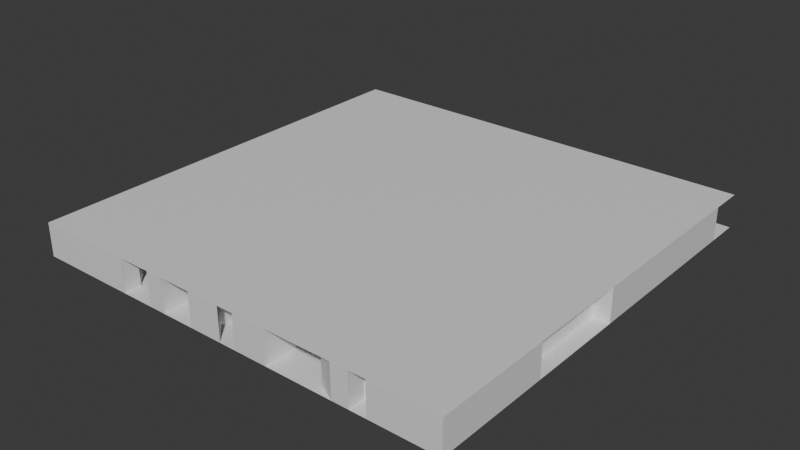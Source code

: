 # Source: level3.blend  (saved by Blender 4.1.23; exported with 4.5.12 LTS)
import bpy
from mathutils import Matrix  # noqa: F401  (used for matrix-valued properties, if any)

bpy.ops.wm.read_factory_settings(use_empty=True)
scene = bpy.context.scene
scene.name = 'Scene'

# ---- collections
col_collection = bpy.data.collections.new('Collection'); scene.collection.children.link(col_collection)

# ---- materials (node trees are filled in below, after node groups)
mat_floor = bpy.data.materials.new('Floor')
mat_floor.use_transparent_shadow = False
mat_wall = bpy.data.materials.new('Wall')
mat_wall.use_transparent_shadow = False
mat_ceiling = bpy.data.materials.new('Ceiling')
mat_ceiling.use_transparent_shadow = False

# ---- material node trees
mat_floor.use_nodes = True; mat_floor.node_tree.nodes.clear()
_N = mat_floor.node_tree.nodes; _L = mat_floor.node_tree.links
n0 = _N.new('ShaderNodeBsdfPrincipled'); n0.name = 'Principled BSDF'; n0.location = (10, 300)
n1 = _N.new('ShaderNodeOutputMaterial'); n1.name = 'Material Output'; n1.location = (300, 300)
_L.new(n0.outputs[0], n1.inputs[0])
n1.is_active_output = True
mat_wall.use_nodes = True; mat_wall.node_tree.nodes.clear()
_N = mat_wall.node_tree.nodes; _L = mat_wall.node_tree.links
n0 = _N.new('ShaderNodeBsdfPrincipled'); n0.name = 'Principled BSDF'; n0.location = (10, 300)
n1 = _N.new('ShaderNodeOutputMaterial'); n1.name = 'Material Output'; n1.location = (300, 300)
_L.new(n0.outputs[0], n1.inputs[0])
n1.is_active_output = True
mat_ceiling.use_nodes = True; mat_ceiling.node_tree.nodes.clear()
_N = mat_ceiling.node_tree.nodes; _L = mat_ceiling.node_tree.links
n0 = _N.new('ShaderNodeBsdfPrincipled'); n0.name = 'Principled BSDF'; n0.location = (10, 300)
n1 = _N.new('ShaderNodeOutputMaterial'); n1.name = 'Material Output'; n1.location = (300, 300)
_L.new(n0.outputs[0], n1.inputs[0])
n1.is_active_output = True

# ---- world
world_world = bpy.data.worlds.new('World'); scene.world = world_world
world_world.color = (0.05088, 0.05088, 0.05088)
world_world.use_sun_shadow = False
world_world.sun_shadow_jitter_overblur = 0.0

# ---- meshes
me_floor_plan = bpy.data.meshes.new('floor-plan')
me_floor_plan.from_pydata([(17.0, -27.0, 0.0), (15.0, -27.0, 0.0), (13.0, -29.0, 0.0), (9.0, -13.0, 0.0), (9.0, -7.0, 0.0), (-5.0, -9.0, 0.0), (9.0, -11.0, 0.0), (-5.0, 5.0, 0.0), (-2.0, -5.0, 0.0), (2.0, -5.0, 0.0), (2.0, -7.0, 0.0), (-2.0, -7.0, 0.0), (5.0, -7.0, 0.0), (5.0, -1.0, 0.0), (9.0, -1.0, 0.0), (9.0, 1.0, 0.0), (5.0, 1.0, 0.0), (5.0, 5.0, 0.0), (-5.0, -7.0, 0.0), (-5.0, 1.0, 0.0), (-7.0, 1.0, 0.0), (-7.0, 3.0, 0.0), (-5.0, 3.0, 0.0), (-5.0, -11.0, 0.0), (-7.0, -11.0, 0.0), (-7.0, -5.0, 0.0), (-9.0, -5.0, 0.0), (-9.0, -11.0, 0.0), (3.0, 7.0, 0.0), (-3.0, 7.0, 0.0), (3.0, 5.0, 0.0), (-3.0, 5.0, 0.0), (-7.0, -3.0, 0.0), (-11.0, -3.0, 0.0), (-7.0, -1.0, 0.0), (-11.0, 5.0, 0.0), (7.0, -5.0, 0.0), (7.0, -9.0, 0.0), (7.0, -7.0, 0.0), (7.0, -3.0, 0.0), (9.0, -3.0, 0.0), (9.0, -5.0, 0.0), (-9.0, -1.0, 0.0), (-9.0, 5.0, 0.0), (-7.0, 7.0, 0.0), (-7.0, 9.0, 0.0), (-13.0, 7.0, 0.0), (-13.0, 11.0, 0.0), (-1.0, 9.0, 0.0), (1.0, 9.0, 0.0), (1.0, 15.0, 0.0), (-9.0, 11.0, 0.0), (-9.0, 13.0, 0.0), (-3.0, 13.0, 0.0), (-3.0, 11.0, 0.0), (-1.0, 11.0, 0.0), (3.0, 15.0, 0.0), (3.0, 11.0, 0.0), (5.0, 11.0, 0.0), (5.0, 9.0, 0.0), (7.0, 11.0, 0.0), (7.0, 3.0, 0.0), (9.0, 3.0, 0.0), (9.0, 11.0, 0.0), (11.0, 13.0, 0.0), (11.0, 9.0, 0.0), (13.0, 13.0, 0.0), (13.0, 9.0, 0.0), (11.0, 7.0, 0.0), (11.0, 19.0, 0.0), (11.0, 15.0, 0.0), (13.0, 19.0, 0.0), (13.0, 15.0, 0.0), (1.0, 19.0, 0.0), (1.0, 17.0, 0.0), (9.0, 19.0, 0.0), (9.0, 17.0, 0.0), (5.0, 13.0, 0.0), (9.0, 13.0, 0.0), (5.0, 15.0, 0.0), (7.0, 15.0, 0.0), (7.0, 14.0, 0.0), (9.0, 14.0, 0.0), (11.0, 5.0, 0.0), (12.0, 5.0, 0.0), (12.0, 1.0, 0.0), (11.0, 1.0, 0.0), (11.0, -1.0, 0.0), (13.0, -1.0, 0.0), (13.0, 7.0, 0.0), (11.0, -3.0, 0.0), (11.0, -11.0, 0.0), (13.0, -3.0, 0.0), (13.0, -5.0, 0.0), (13.0, -9.0, 0.0), (13.0, -11.0, 0.0), (15.0, -9.0, 0.0), (15.0, -5.0, 0.0), (-1.0, 19.0, 0.0), (-1.0, 17.0, 0.0), (-3.0, 17.0, 0.0), (-3.0, 15.0, 0.0), (-7.0, 15.0, 0.0), (-7.0, 19.0, 0.0), (-9.0, 19.0, 0.0), (-9.0, 15.0, 0.0), (-11.0, 15.0, 0.0), (-11.0, 13.0, 0.0), (-15.0, 13.0, 0.0), (-15.0, 17.0, 0.0), (-13.0, 17.0, 0.0), (-13.0, 19.0, 0.0), (-17.0, 13.0, 0.0), (-17.0, 11.0, 0.0), (-15.0, 11.0, 0.0), (-15.0, 5.0, 0.0), (-13.0, 5.0, 0.0), (-13.0, 1.0, 0.0), (-15.0, 1.0, 0.0), (-15.0, -3.0, 0.0), (-17.0, -3.0, 0.0), (-17.0, 2.0, 0.0), (-16.0, 2.0, 0.0), (-16.0, 4.0, 0.0), (-17.0, 4.0, 0.0), (-17.0, 9.0, 0.0), (-19.0, 9.0, 0.0), (-19.0, 13.0, 0.0), (15.0, 7.0, 0.0), (15.0, -1.0, 0.0), (17.0, 7.0, 0.0), (17.0, -3.0, 0.0), (15.0, 13.0, 0.0), (15.0, 9.0, 0.0), (17.0, 13.0, 0.0), (17.0, 9.0, 0.0), (19.0, 13.0, 0.0), (19.0, 9.0, 0.0), (21.0, 13.0, 0.0), (21.0, 9.0, 0.0), (19.0, 7.0, 0.0), (19.0, 3.0, 0.0), (21.0, 7.0, 0.0), (21.0, 3.0, 0.0), (21.0, -1.0, 0.0), (21.0, 1.0, 0.0), (17.0, 1.0, 0.0), (17.0, -11.0, 0.0), (15.0, -11.0, 0.0), (15.0, -13.0, 0.0), (19.0, -13.0, 0.0), (19.0, -3.0, 0.0), (15.0, 19.0, 0.0), (15.0, 15.0, 0.0), (17.0, 19.0, 0.0), (19.0, 15.0, 0.0), (17.0, 17.0, 0.0), (19.0, 17.0, 0.0), (23.0, 17.0, 0.0), (-15.0, 21.0, 0.0), (21.0, 17.0, 0.0), (19.0, 21.0, 0.0), (21.0, 19.0, 0.0), (19.0, 19.0, 0.0), (-15.0, 19.0, 0.0), (-21.0, 19.0, 0.0), (-21.0, 5.0, 0.0), (-19.0, 5.0, 0.0), (-19.0, 1.0, 0.0), (-21.0, 1.0, 0.0), (-11.0, -11.0, 0.0), (-11.0, -5.0, 0.0), (-13.0, -5.0, 0.0), (-13.0, -11.0, 0.0), (-15.0, -11.0, 0.0), (-15.0, -5.0, 0.0), (-17.0, -5.0, 0.0), (-17.0, -11.0, 0.0), (-15.0, -21.0, 0.0), (-15.0, -15.0, 0.0), (-17.0, -15.0, 0.0), (-17.0, -21.0, 0.0), (-11.0, -21.0, 0.0), (-11.0, -15.0, 0.0), (-13.0, -15.0, 0.0), (-13.0, -21.0, 0.0), (-7.0, -21.0, 0.0), (-7.0, -15.0, 0.0), (-9.0, -15.0, 0.0), (-9.0, -21.0, 0.0), (-15.0, -12.5, 0.0), (-9.0, -12.5, 0.0), (-9.0, -13.5, 0.0), (-15.0, -13.5, 0.0), (-5.0, -13.0, 0.0), (-5.0, -17.0, 0.0), (-3.0, -17.0, 0.0), (-3.0, -15.0, 0.0), (-1.0, -15.0, 0.0), (-1.0, -21.0, 0.0), (1.0, -25.0, 0.0), (1.0, -13.0, 0.0), (-21.0, -5.0, 0.0), (-19.0, -5.0, 0.0), (-19.0, -11.0, 0.0), (-29.0, -13.0, 0.0), (-5.0, -19.0, 0.0), (-5.0, -21.0, 0.0), (-3.0, -21.0, 0.0), (-3.0, -19.0, 0.0), (-19.0, -15.0, 0.0), (-19.0, -21.0, 0.0), (-23.0, -15.0, 0.0), (-23.0, -23.0, 0.0), (-23.0, -25.0, 0.0), (-3.0, -25.0, 0.0), (-29.0, -31.0, 0.0), (-17.0, -31.0, 0.0), (-3.0, -23.0, 0.0), (-13.0, -23.0, 0.0), (-13.0, -31.0, 0.0), (3.0, -31.0, 0.0), (3.0, -23.0, 0.0), (5.0, -23.0, 0.0), (5.0, -13.0, 0.0), (13.0, -13.0, 0.0), (3.0, -15.0, 0.0), (3.0, -19.0, 0.0), (5.0, -19.0, 0.0), (5.0, -15.0, 0.0), (1.0, -27.0, 0.0), (1.0, -29.0, 0.0), (-1.0, -31.0, 0.0), (-3.0, -31.0, 0.0), (-5.0, -29.0, 0.0), (-5.0, -27.0, 0.0), (-7.0, -27.0, 0.0), (-7.0, -25.0, 0.0), (-5.0, -25.0, 0.0), (-3.0, -27.0, 0.0), (-9.0, -25.0, 0.0), (-9.0, -29.0, 0.0), (-7.0, -29.0, 0.0), (-7.0, -31.0, 0.0), (-11.0, -31.0, 0.0), (-11.0, -25.0, 0.0), (23.0, -5.0, 0.0), (21.0, -5.0, 0.0), (21.0, -15.0, 0.0), (13.0, -15.0, 0.0), (-21.0, -23.0, 0.0), (-19.0, -25.0, 0.0), (-19.0, -27.0, 0.0), (-17.0, -29.0, 0.0), (-21.0, -27.0, 0.0), (-21.0, -29.0, 0.0), (-23.0, -29.0, 0.0), (-25.0, -27.0, 0.0), (-25.0, -25.0, 0.0), (-27.0, -27.0, 0.0), (-26.0, -28.0, 0.0), (-27.0, -29.0, 0.0), (-28.0, -28.0, 0.0), (-27.0, -24.0, 0.0), (-26.0, -25.0, 0.0), (-27.0, -26.0, 0.0), (-28.0, -25.0, 0.0), (-25.0, -22.0, 0.0), (-24.0, -23.0, 0.0), (-25.0, -24.0, 0.0), (-26.0, -23.0, 0.0), (-27.0, -20.0, 0.0), (-26.0, -21.0, 0.0), (-27.0, -22.0, 0.0), (-28.0, -21.0, 0.0), (-26.0, -17.0, 0.0), (-24.0, -19.0, 0.0), (-25.0, -20.0, 0.0), (-27.0, -18.0, 0.0), (-25.0, -18.0, 0.0), (-25.0, -17.0, 0.0), (-24.0, -16.0, 0.0), (-24.0, -15.0, 0.0), (-26.0, -15.0, 0.0), (-23.0, -11.0, 0.0), (-27.0, -13.0, 0.0), (11.0, -13.0, 0.0), (11.0, -17.0, 0.0), (17.0, -15.0, 0.0), (19.0, -15.0, 0.0), (17.0, -25.0, 0.0), (13.0, -25.0, 0.0), (13.0, -17.0, 0.0), (19.0, -17.0, 0.0), (23.0, -17.0, 0.0), (23.0, -31.0, 0.0), (13.0, -31.0, 0.0), (9.0, -19.0, 0.0), (11.0, -21.0, 0.0), (9.0, -23.0, 0.0), (9.0, -25.0, 0.0), (11.0, -23.0, 0.0), (11.0, -26.0, 0.0), (9.0, -28.0, 0.0), (9.0, -30.0, 0.0), (11.0, -31.0, 0.0), (15.0, -29.0, 0.0), (15.0, -31.0, 0.0), (10.0, -29.0, 0.0), (11.0, -29.0, 0.0), (13.0, -27.0, 0.0), (12.0, -27.0, 0.0), (22.0, -26.0, 0.0), (20.0, -26.0, 0.0), (18.0, -28.0, 0.0), (18.0, -30.0, 0.0), (22.0, -22.0, 0.0), (20.0, -22.0, 0.0), (19.0, -23.0, 0.0), (19.0, -25.0, 0.0), (20.0, -19.0, 0.0), (19.0, -20.0, 0.0), (21.0, -20.0, 0.0), (20.0, -21.0, 0.0), (17.0, -27.0, 4.0), (15.0, -27.0, 4.0), (13.0, -29.0, 4.0), (9.0, -13.0, 4.0), (9.0, -7.0, 4.0), (-5.0, -9.0, 4.0), (9.0, -11.0, 4.0), (-5.0, 5.0, 4.0), (-2.0, -5.0, 4.0), (2.0, -5.0, 4.0), (2.0, -7.0, 4.0), (-2.0, -7.0, 4.0), (5.0, -7.0, 4.0), (5.0, -1.0, 4.0), (9.0, -1.0, 4.0), (9.0, 1.0, 4.0), (5.0, 1.0, 4.0), (5.0, 5.0, 4.0), (-5.0, -7.0, 4.0), (-5.0, 1.0, 4.0), (-7.0, 1.0, 4.0), (-7.0, 3.0, 4.0), (-5.0, 3.0, 4.0), (-5.0, -11.0, 4.0), (-7.0, -11.0, 4.0), (-7.0, -5.0, 4.0), (-9.0, -5.0, 4.0), (-9.0, -11.0, 4.0), (3.0, 7.0, 4.0), (-3.0, 7.0, 4.0), (3.0, 5.0, 4.0), (-3.0, 5.0, 4.0), (-7.0, -3.0, 4.0), (-11.0, -3.0, 4.0), (-7.0, -1.0, 4.0), (-11.0, 5.0, 4.0), (7.0, -5.0, 4.0), (7.0, -9.0, 4.0), (7.0, -7.0, 4.0), (7.0, -3.0, 4.0), (9.0, -3.0, 4.0), (9.0, -5.0, 4.0), (-9.0, -1.0, 4.0), (-9.0, 5.0, 4.0), (-7.0, 7.0, 4.0), (-7.0, 9.0, 4.0), (-13.0, 7.0, 4.0), (-13.0, 11.0, 4.0), (-1.0, 9.0, 4.0), (1.0, 9.0, 4.0), (1.0, 15.0, 4.0), (-9.0, 11.0, 4.0), (-9.0, 13.0, 4.0), (-3.0, 13.0, 4.0), (-3.0, 11.0, 4.0), (-1.0, 11.0, 4.0), (3.0, 15.0, 4.0), (3.0, 11.0, 4.0), (5.0, 11.0, 4.0), (5.0, 9.0, 4.0), (7.0, 11.0, 4.0), (7.0, 3.0, 4.0), (9.0, 3.0, 4.0), (9.0, 11.0, 4.0), (11.0, 13.0, 4.0), (11.0, 9.0, 4.0), (13.0, 13.0, 4.0), (13.0, 9.0, 4.0), (11.0, 7.0, 4.0), (11.0, 19.0, 4.0), (11.0, 15.0, 4.0), (13.0, 19.0, 4.0), (13.0, 15.0, 4.0), (1.0, 19.0, 4.0), (1.0, 17.0, 4.0), (9.0, 19.0, 4.0), (9.0, 17.0, 4.0), (5.0, 13.0, 4.0), (9.0, 13.0, 4.0), (5.0, 15.0, 4.0), (7.0, 15.0, 4.0), (7.0, 14.0, 4.0), (9.0, 14.0, 4.0), (11.0, 5.0, 4.0), (12.0, 5.0, 4.0), (12.0, 1.0, 4.0), (11.0, 1.0, 4.0), (11.0, -1.0, 4.0), (13.0, -1.0, 4.0), (13.0, 7.0, 4.0), (11.0, -3.0, 4.0), (11.0, -11.0, 4.0), (13.0, -3.0, 4.0), (13.0, -5.0, 4.0), (13.0, -9.0, 4.0), (13.0, -11.0, 4.0), (15.0, -9.0, 4.0), (15.0, -5.0, 4.0), (-1.0, 19.0, 4.0), (-1.0, 17.0, 4.0), (-3.0, 17.0, 4.0), (-3.0, 15.0, 4.0), (-7.0, 15.0, 4.0), (-7.0, 19.0, 4.0), (-9.0, 19.0, 4.0), (-9.0, 15.0, 4.0), (-11.0, 15.0, 4.0), (-11.0, 13.0, 4.0), (-15.0, 13.0, 4.0), (-15.0, 17.0, 4.0), (-13.0, 17.0, 4.0), (-13.0, 19.0, 4.0), (-17.0, 13.0, 4.0), (-17.0, 11.0, 4.0), (-15.0, 11.0, 4.0), (-15.0, 5.0, 4.0), (-13.0, 5.0, 4.0), (-13.0, 1.0, 4.0), (-15.0, 1.0, 4.0), (-15.0, -3.0, 4.0), (-17.0, -3.0, 4.0), (-17.0, 2.0, 4.0), (-16.0, 2.0, 4.0), (-16.0, 4.0, 4.0), (-17.0, 4.0, 4.0), (-17.0, 9.0, 4.0), (-19.0, 9.0, 4.0), (-19.0, 13.0, 4.0), (15.0, 7.0, 4.0), (15.0, -1.0, 4.0), (17.0, 7.0, 4.0), (17.0, -3.0, 4.0), (15.0, 13.0, 4.0), (15.0, 9.0, 4.0), (17.0, 13.0, 4.0), (17.0, 9.0, 4.0), (19.0, 13.0, 4.0), (19.0, 9.0, 4.0), (21.0, 13.0, 4.0), (21.0, 9.0, 4.0), (19.0, 7.0, 4.0), (19.0, 3.0, 4.0), (21.0, 7.0, 4.0), (21.0, 3.0, 4.0), (21.0, -1.0, 4.0), (21.0, 1.0, 4.0), (17.0, 1.0, 4.0), (17.0, -11.0, 4.0), (15.0, -11.0, 4.0), (15.0, -13.0, 4.0), (19.0, -13.0, 4.0), (19.0, -3.0, 4.0), (15.0, 19.0, 4.0), (15.0, 15.0, 4.0), (17.0, 19.0, 4.0), (19.0, 15.0, 4.0), (17.0, 17.0, 4.0), (19.0, 17.0, 4.0), (23.0, 17.0, 4.0), (-15.0, 21.0, 4.0), (21.0, 17.0, 4.0), (19.0, 21.0, 4.0), (21.0, 19.0, 4.0), (19.0, 19.0, 4.0), (-15.0, 19.0, 4.0), (-21.0, 19.0, 4.0), (-21.0, 5.0, 4.0), (-19.0, 5.0, 4.0), (-19.0, 1.0, 4.0), (-21.0, 1.0, 4.0), (-11.0, -11.0, 4.0), (-11.0, -5.0, 4.0), (-13.0, -5.0, 4.0), (-13.0, -11.0, 4.0), (-15.0, -11.0, 4.0), (-15.0, -5.0, 4.0), (-17.0, -5.0, 4.0), (-17.0, -11.0, 4.0), (-15.0, -21.0, 4.0), (-15.0, -15.0, 4.0), (-17.0, -15.0, 4.0), (-17.0, -21.0, 4.0), (-11.0, -21.0, 4.0), (-11.0, -15.0, 4.0), (-13.0, -15.0, 4.0), (-13.0, -21.0, 4.0), (-7.0, -21.0, 4.0), (-7.0, -15.0, 4.0), (-9.0, -15.0, 4.0), (-9.0, -21.0, 4.0), (-15.0, -12.5, 4.0), (-9.0, -12.5, 4.0), (-9.0, -13.5, 4.0), (-15.0, -13.5, 4.0), (-5.0, -13.0, 4.0), (-5.0, -17.0, 4.0), (-3.0, -17.0, 4.0), (-3.0, -15.0, 4.0), (-1.0, -15.0, 4.0), (-1.0, -21.0, 4.0), (1.0, -25.0, 4.0), (1.0, -13.0, 4.0), (-21.0, -5.0, 4.0), (-19.0, -5.0, 4.0), (-19.0, -11.0, 4.0), (-29.0, -13.0, 4.0), (-5.0, -19.0, 4.0), (-5.0, -21.0, 4.0), (-3.0, -21.0, 4.0), (-3.0, -19.0, 4.0), (-19.0, -15.0, 4.0), (-19.0, -21.0, 4.0), (-23.0, -15.0, 4.0), (-23.0, -23.0, 4.0), (-23.0, -25.0, 4.0), (-3.0, -25.0, 4.0), (-29.0, -31.0, 4.0), (-17.0, -31.0, 4.0), (-3.0, -23.0, 4.0), (-13.0, -23.0, 4.0), (-13.0, -31.0, 4.0), (3.0, -31.0, 4.0), (3.0, -23.0, 4.0), (5.0, -23.0, 4.0), (5.0, -13.0, 4.0), (13.0, -13.0, 4.0), (3.0, -15.0, 4.0), (3.0, -19.0, 4.0), (5.0, -19.0, 4.0), (5.0, -15.0, 4.0), (1.0, -27.0, 4.0), (1.0, -29.0, 4.0), (-1.0, -31.0, 4.0), (-3.0, -31.0, 4.0), (-5.0, -29.0, 4.0), (-5.0, -27.0, 4.0), (-7.0, -27.0, 4.0), (-7.0, -25.0, 4.0), (-5.0, -25.0, 4.0), (-3.0, -27.0, 4.0), (-9.0, -25.0, 4.0), (-9.0, -29.0, 4.0), (-7.0, -29.0, 4.0), (-7.0, -31.0, 4.0), (-11.0, -31.0, 4.0), (-11.0, -25.0, 4.0), (23.0, -5.0, 4.0), (21.0, -5.0, 4.0), (21.0, -15.0, 4.0), (13.0, -15.0, 4.0), (-21.0, -23.0, 4.0), (-19.0, -25.0, 4.0), (-19.0, -27.0, 4.0), (-17.0, -29.0, 4.0), (-21.0, -27.0, 4.0), (-21.0, -29.0, 4.0), (-23.0, -29.0, 4.0), (-25.0, -27.0, 4.0), (-25.0, -25.0, 4.0), (-27.0, -27.0, 4.0), (-26.0, -28.0, 4.0), (-27.0, -29.0, 4.0), (-28.0, -28.0, 4.0), (-27.0, -24.0, 4.0), (-26.0, -25.0, 4.0), (-27.0, -26.0, 4.0), (-28.0, -25.0, 4.0), (-25.0, -22.0, 4.0), (-24.0, -23.0, 4.0), (-25.0, -24.0, 4.0), (-26.0, -23.0, 4.0), (-27.0, -20.0, 4.0), (-26.0, -21.0, 4.0), (-27.0, -22.0, 4.0), (-28.0, -21.0, 4.0), (-26.0, -17.0, 4.0), (-24.0, -19.0, 4.0), (-25.0, -20.0, 4.0), (-27.0, -18.0, 4.0), (-25.0, -18.0, 4.0), (-25.0, -17.0, 4.0), (-24.0, -16.0, 4.0), (-24.0, -15.0, 4.0), (-26.0, -15.0, 4.0), (-23.0, -11.0, 4.0), (-27.0, -13.0, 4.0), (11.0, -13.0, 4.0), (11.0, -17.0, 4.0), (17.0, -15.0, 4.0), (19.0, -15.0, 4.0), (17.0, -25.0, 4.0), (13.0, -25.0, 4.0), (13.0, -17.0, 4.0), (19.0, -17.0, 4.0), (23.0, -17.0, 4.0), (23.0, -31.0, 4.0), (13.0, -31.0, 4.0), (9.0, -19.0, 4.0), (11.0, -21.0, 4.0), (9.0, -23.0, 4.0), (9.0, -25.0, 4.0), (11.0, -23.0, 4.0), (11.0, -26.0, 4.0), (9.0, -28.0, 4.0), (9.0, -30.0, 4.0), (11.0, -31.0, 4.0), (15.0, -29.0, 4.0), (15.0, -31.0, 4.0), (10.0, -29.0, 4.0), (11.0, -29.0, 4.0), (13.0, -27.0, 4.0), (12.0, -27.0, 4.0), (22.0, -26.0, 4.0), (20.0, -26.0, 4.0), (18.0, -28.0, 4.0), (18.0, -30.0, 4.0), (22.0, -22.0, 4.0), (20.0, -22.0, 4.0), (19.0, -23.0, 4.0), (19.0, -25.0, 4.0), (20.0, -19.0, 4.0), (19.0, -20.0, 4.0), (21.0, -20.0, 4.0), (20.0, -21.0, 4.0), (-29.0, -31.0, 0.0), (23.0, -31.0, 0.0), (-29.0, 21.0, 0.0), (23.0, 21.0, 0.0), (-29.0, -31.0, 4.0), (23.0, -31.0, 4.0), (-29.0, 21.0, 4.0), (23.0, 21.0, 4.0)], [], [(237, 236, 560, 561), (147, 471, 455, 131), (27, 351, 350, 26), (238, 237, 561, 562), (130, 454, 470, 146), (27, 24, 348, 351), (239, 238, 562, 563), (133, 457, 456, 132), (28, 29, 353, 352), (239, 563, 554, 230), (132, 456, 458, 134), (29, 31, 355, 353), (241, 240, 564, 565), (134, 458, 459, 135), (30, 28, 352, 354), (242, 241, 565, 566), (135, 459, 457, 133), (31, 7, 331, 355), (220, 544, 568, 244), (137, 461, 460, 136), (33, 32, 356, 357), (244, 568, 569, 245), (136, 460, 462, 138), (32, 34, 358, 356), (245, 569, 564, 240), (138, 462, 463, 139), (34, 42, 366, 358), (243, 567, 557, 233), (139, 463, 461, 137), (35, 33, 357, 359), (246, 570, 482, 158), (141, 465, 464, 140), (39, 36, 360, 363), (247, 571, 570, 246), (140, 464, 466, 142), (37, 5, 329, 361), (248, 572, 571, 247), (142, 466, 467, 143), (38, 37, 361, 362), (224, 548, 327, 3), (143, 467, 465, 141), (40, 39, 363, 364), (249, 225, 549, 573), (144, 468, 453, 129), (41, 40, 364, 365), (213, 250, 574, 537), (145, 469, 468, 144), (41, 365, 360, 36), (250, 251, 575, 574), (146, 470, 469, 145), (42, 43, 367, 366), (251, 252, 576, 575), (148, 472, 471, 147), (43, 35, 359, 367), (252, 253, 577, 576), (149, 473, 472, 148), (45, 369, 368, 44), (254, 214, 538, 578), (150, 474, 473, 149), (44, 368, 370, 46), (255, 254, 578, 579), (151, 475, 474, 150), (46, 370, 371, 47), (256, 255, 579, 580), (151, 131, 455, 475), (48, 372, 369, 45), (257, 256, 580, 581), (153, 477, 476, 152), (50, 49, 373, 374), (258, 257, 581, 582), (152, 476, 478, 154), (47, 371, 375, 51), (258, 582, 538, 214), (154, 478, 480, 156), (51, 375, 376, 52), (260, 259, 583, 584), (155, 479, 477, 153), (52, 376, 377, 53), (261, 260, 584, 585), (156, 480, 481, 157), (53, 377, 378, 54), (262, 261, 585, 586), (157, 481, 479, 155), (54, 378, 379, 55), (262, 586, 583, 259), (159, 483, 488, 164), (55, 379, 372, 48), (264, 263, 587, 588), (158, 482, 484, 160), (56, 50, 374, 380), (265, 264, 588, 589), (160, 484, 486, 162), (57, 56, 380, 381), (266, 265, 589, 590), (161, 485, 483, 159), (58, 57, 381, 382), (266, 590, 587, 263), (162, 486, 487, 163), (59, 58, 382, 383), (268, 267, 591, 592), (163, 487, 485, 161), (59, 383, 373, 49), (269, 268, 592, 593), (164, 488, 489, 165), (61, 385, 384, 60), (270, 269, 593, 594), (165, 489, 490, 166), (62, 386, 385, 61), (270, 594, 591, 267), (166, 490, 491, 167), (60, 384, 387, 63), (272, 271, 595, 596), (167, 491, 492, 168), (63, 387, 386, 62), (273, 272, 596, 597), (168, 492, 493, 169), (65, 389, 388, 64), (274, 273, 597, 598), (171, 495, 494, 170), (64, 388, 390, 66), (274, 598, 595, 271), (172, 496, 495, 171), (66, 390, 391, 67), (276, 279, 603, 600), (173, 497, 496, 172), (67, 391, 389, 65), (277, 276, 600, 601), (173, 170, 494, 497), (70, 394, 393, 69), (278, 277, 601, 602), (175, 499, 498, 174), (69, 393, 395, 71), (278, 602, 599, 275), (176, 500, 499, 175), (71, 395, 396, 72), (279, 280, 604, 603), (177, 501, 500, 176), (72, 396, 394, 70), (280, 281, 605, 604), (177, 174, 498, 501), (74, 398, 397, 73), (281, 282, 606, 605), (179, 503, 502, 178), (73, 397, 399, 75), (282, 283, 607, 606), (180, 504, 503, 179), (75, 399, 400, 76), (283, 275, 599, 607), (181, 505, 504, 180), (76, 400, 398, 74), (284, 608, 609, 285), (208, 532, 523, 199), (78, 402, 401, 77), (285, 609, 529, 205), (183, 507, 506, 182), (77, 401, 403, 79), (288, 249, 573, 612), (184, 508, 507, 183), (79, 403, 404, 80), (289, 613, 572, 248), (185, 509, 508, 184), (80, 404, 405, 81), (290, 288, 612, 614), (207, 186, 510, 531), (81, 405, 406, 82), (291, 290, 614, 615), (187, 511, 510, 186), (82, 406, 402, 78), (292, 291, 615, 616), (188, 512, 511, 187), (83, 407, 392, 68), (292, 616, 611, 287), (189, 513, 512, 188), (84, 408, 407, 83), (293, 617, 613, 289), (189, 182, 506, 513), (85, 409, 408, 84), (294, 618, 617, 293), (191, 190, 514, 515), (86, 410, 409, 85), (295, 619, 618, 294), (192, 191, 515, 516), (87, 411, 410, 86), (1, 2, 326, 325), (193, 192, 516, 517), (88, 412, 411, 87), (297, 3, 327, 621), (193, 517, 514, 190), (68, 392, 413, 89), (298, 297, 621, 622), (195, 519, 518, 194), (89, 413, 412, 88), (299, 298, 622, 623), (196, 520, 519, 195), (91, 415, 414, 90), (300, 299, 623, 624), (197, 521, 520, 196), (90, 414, 416, 92), (301, 300, 624, 625), (198, 522, 521, 197), (92, 416, 417, 93), (302, 301, 625, 626), (199, 523, 522, 198), (95, 94, 418, 419), (303, 302, 626, 627), (185, 178, 502, 509), (95, 419, 415, 91), (304, 303, 627, 628), (201, 525, 524, 200), (94, 96, 420, 418), (305, 304, 628, 629), (201, 194, 518, 525), (93, 417, 421, 97), (306, 0, 324, 630), (169, 493, 526, 202), (97, 421, 420, 96), (307, 306, 630, 631), (202, 526, 527, 203), (99, 98, 422, 423), (307, 631, 619, 295), (203, 527, 528, 204), (100, 99, 423, 424), (309, 633, 632, 308), (204, 528, 608, 284), (101, 100, 424, 425), (310, 634, 633, 309), (207, 531, 530, 206), (102, 101, 425, 426), (311, 635, 634, 310), (211, 535, 505, 181), (103, 102, 426, 427), (311, 308, 632, 635), (209, 533, 532, 208), (103, 427, 422, 98), (313, 637, 636, 312), (209, 206, 530, 533), (105, 104, 428, 429), (286, 287, 611, 610), (314, 638, 637, 313), (211, 210, 534, 535), (106, 105, 429, 430), (225, 286, 610, 549), (312, 636, 639, 315), (210, 212, 536, 534), (107, 106, 430, 431), (0, 1, 325, 324), (315, 639, 638, 314), (212, 213, 537, 536), (108, 107, 431, 432), (2, 296, 620, 326), (317, 641, 640, 316), (253, 217, 541, 577), (110, 109, 433, 434), (6, 4, 328, 330), (318, 642, 641, 317), (205, 529, 540, 216), (109, 108, 432, 433), (17, 30, 354, 341), (316, 640, 643, 319), (216, 540, 541, 217), (111, 110, 434, 435), (22, 346, 331, 7), (319, 643, 642, 318), (200, 524, 539, 215), (111, 435, 428, 104), (4, 38, 362, 328), (321, 645, 644, 320), (215, 539, 542, 218), (113, 112, 436, 437), (12, 336, 334, 10), (323, 322, 646, 647), (218, 542, 543, 219), (114, 113, 437, 438), (9, 333, 332, 8), (321, 323, 647, 645), (219, 543, 544, 220), (115, 114, 438, 439), (10, 334, 333, 9), (322, 320, 644, 646), (232, 556, 545, 221), (116, 115, 439, 440), (8, 332, 335, 11), (221, 545, 546, 222), (117, 116, 440, 441), (13, 337, 336, 12), (222, 546, 547, 223), (118, 117, 441, 442), (14, 338, 337, 13), (223, 547, 552, 228), (119, 118, 442, 443), (15, 339, 338, 14), (296, 305, 629, 620), (120, 119, 443, 444), (16, 340, 339, 15), (226, 550, 553, 229), (121, 120, 444, 445), (17, 341, 340, 16), (227, 551, 550, 226), (122, 121, 445, 446), (11, 335, 342, 18), (228, 552, 551, 227), (123, 122, 446, 447), (18, 342, 343, 19), (229, 553, 548, 224), (124, 123, 447, 448), (19, 343, 344, 20), (231, 230, 554, 555), (125, 124, 448, 449), (20, 344, 345, 21), (232, 231, 555, 556), (126, 125, 449, 450), (21, 345, 346, 22), (243, 242, 566, 567), (127, 126, 450, 451), (23, 6, 330, 347), (234, 233, 557, 558), (127, 451, 436, 112), (23, 347, 329, 5), (235, 234, 558, 559), (129, 453, 452, 128), (25, 349, 348, 24), (236, 235, 559, 560), (128, 452, 454, 130), (26, 350, 349, 25), (648, 649, 651, 650), (652, 654, 655, 653)])
me_floor_plan.polygons.foreach_set('material_index', [1, 1, 1, 1, 1, 1, 1, 1, 1, 1, 1, 1, 1, 1, 1, 1, 1, 1, 1, 1, 1, 1, 1, 1, 1, 1, 1, 1, 1, 1, 1, 1, 1, 1, 1, 1, 1, 1, 1, 1, 1, 1, 1, 1, 1, 1, 1, 1, 1, 1, 1, 1, 1, 1, 1, 1, 1, 1, 1, 1, 1, 1, 1, 1, 1, 1, 1, 1, 1, 1, 1, 1, 1, 1, 1, 1, 1, 1, 1, 1, 1, 1, 1, 1, 1, 1, 1, 1, 1, 1, 1, 1, 1, 1, 1, 1, 1, 1, 1, 1, 1, 1, 1, 1, 1, 1, 1, 1, 1, 1, 1, 1, 1, 1, 1, 1, 1, 1, 1, 1, 1, 1, 1, 1, 1, 1, 1, 1, 1, 1, 1, 1, 1, 1, 1, 1, 1, 1, 1, 1, 1, 1, 1, 1, 1, 1, 1, 1, 1, 1, 1, 1, 1, 1, 1, 1, 1, 1, 1, 1, 1, 1, 1, 1, 1, 1, 1, 1, 1, 1, 1, 1, 1, 1, 1, 1, 1, 1, 1, 1, 1, 1, 1, 1, 1, 1, 1, 1, 1, 1, 1, 1, 1, 1, 1, 1, 1, 1, 1, 1, 1, 1, 1, 1, 1, 1, 1, 1, 1, 1, 1, 1, 1, 1, 1, 1, 1, 1, 1, 1, 1, 1, 1, 1, 1, 1, 1, 1, 1, 1, 1, 1, 1, 1, 1, 1, 1, 1, 1, 1, 1, 1, 1, 1, 1, 1, 1, 1, 1, 1, 1, 1, 1, 1, 1, 1, 1, 1, 1, 1, 1, 1, 1, 1, 1, 1, 1, 1, 1, 1, 1, 1, 1, 1, 1, 1, 1, 1, 1, 1, 1, 1, 1, 1, 1, 1, 1, 1, 1, 1, 1, 1, 1, 1, 1, 1, 1, 1, 1, 1, 1, 1, 1, 1, 1, 1, 1, 1, 1, 1, 1, 1, 1, 1, 1, 1, 1, 1, 1, 1, 1, 1, 1, 1, 0, 2])
_uv = me_floor_plan.uv_layers.new(name='UVMap')
_uv.uv.foreach_set('vector', [0.0, 0.0, 1.0, 0.0, 1.0, 1.0, 0.0, 1.0, 0.0, 0.0, 1.0, 0.0, 1.0, 1.0, 0.0, 1.0, 0.0, 0.0, 1.0, 0.0, 1.0, 1.0, 0.0, 1.0, 0.0, 0.0, 1.0, 0.0, 1.0, 1.0, 0.0, 1.0, 0.0, 0.0, 1.0, 0.0, 1.0, 1.0, 0.0, 1.0, 0.0, 0.0, 1.0, 0.0, 1.0, 1.0, 0.0, 1.0, 0.0, 0.0, 1.0, 0.0, 1.0, 1.0, 0.0, 1.0, 0.0, 0.0, 1.0, 0.0, 1.0, 1.0, 0.0, 1.0, 0.0, 0.0, 1.0, 0.0, 1.0, 1.0, 0.0, 1.0, 0.0, 0.0, 1.0, 0.0, 1.0, 1.0, 0.0, 1.0, 0.0, 0.0, 1.0, 0.0, 1.0, 1.0, 0.0, 1.0, 0.0, 0.0, 1.0, 0.0, 1.0, 1.0, 0.0, 1.0, 0.0, 0.0, 1.0, 0.0, 1.0, 1.0, 0.0, 1.0, 0.0, 0.0, 1.0, 0.0, 1.0, 1.0, 0.0, 1.0, 0.0, 0.0, 1.0, 0.0, 1.0, 1.0, 0.0, 1.0, 0.0, 0.0, 1.0, 0.0, 1.0, 1.0, 0.0, 1.0, 0.0, 0.0, 1.0, 0.0, 1.0, 1.0, 0.0, 1.0, 0.0, 0.0, 1.0, 0.0, 1.0, 1.0, 0.0, 1.0, 0.0, 0.0, 1.0, 0.0, 1.0, 1.0, 0.0, 1.0, 0.0, 0.0, 1.0, 0.0, 1.0, 1.0, 0.0, 1.0, 0.0, 0.0, 1.0, 0.0, 1.0, 1.0, 0.0, 1.0, 0.0, 0.0, 1.0, 0.0, 1.0, 1.0, 0.0, 1.0, 0.0, 0.0, 1.0, 0.0, 1.0, 1.0, 0.0, 1.0, 0.0, 0.0, 1.0, 0.0, 1.0, 1.0, 0.0, 1.0, 0.0, 0.0, 1.0, 0.0, 1.0, 1.0, 0.0, 1.0, 0.0, 0.0, 1.0, 0.0, 1.0, 1.0, 0.0, 1.0, 0.0, 0.0, 1.0, 0.0, 1.0, 1.0, 0.0, 1.0, 0.0, 0.0, 1.0, 0.0, 1.0, 1.0, 0.0, 1.0, 0.0, 0.0, 1.0, 0.0, 1.0, 1.0, 0.0, 1.0, 0.0, 0.0, 1.0, 0.0, 1.0, 1.0, 0.0, 1.0, 0.0, 0.0, 1.0, 0.0, 1.0, 1.0, 0.0, 1.0, 0.0, 0.0, 1.0, 0.0, 1.0, 1.0, 0.0, 1.0, 0.0, 0.0, 1.0, 0.0, 1.0, 1.0, 0.0, 1.0, 0.0, 0.0, 1.0, 0.0, 1.0, 1.0, 0.0, 1.0, 0.0, 0.0, 1.0, 0.0, 1.0, 1.0, 0.0, 1.0, 0.0, 0.0, 1.0, 0.0, 1.0, 1.0, 0.0, 1.0, 0.0, 0.0, 1.0, 0.0, 1.0, 1.0, 0.0, 1.0, 0.0, 0.0, 1.0, 0.0, 1.0, 1.0, 0.0, 1.0, 0.0, 0.0, 1.0, 0.0, 1.0, 1.0, 0.0, 1.0, 0.0, 0.0, 1.0, 0.0, 1.0, 1.0, 0.0, 1.0, 0.0, 0.0, 1.0, 0.0, 1.0, 1.0, 0.0, 1.0, 0.0, 0.0, 1.0, 0.0, 1.0, 1.0, 0.0, 1.0, 0.0, 0.0, 1.0, 0.0, 1.0, 1.0, 0.0, 1.0, 0.0, 0.0, 1.0, 0.0, 1.0, 1.0, 0.0, 1.0, 0.0, 0.0, 1.0, 0.0, 1.0, 1.0, 0.0, 1.0, 0.0, 0.0, 1.0, 0.0, 1.0, 1.0, 0.0, 1.0, 0.0, 0.0, 1.0, 0.0, 1.0, 1.0, 0.0, 1.0, 0.0, 0.0, 1.0, 0.0, 1.0, 1.0, 0.0, 1.0, 0.0, 0.0, 1.0, 0.0, 1.0, 1.0, 0.0, 1.0, 0.0, 0.0, 1.0, 0.0, 1.0, 1.0, 0.0, 1.0, 0.0, 0.0, 1.0, 0.0, 1.0, 1.0, 0.0, 1.0, 0.0, 0.0, 1.0, 0.0, 1.0, 1.0, 0.0, 1.0, 0.0, 0.0, 1.0, 0.0, 1.0, 1.0, 0.0, 1.0, 0.0, 0.0, 1.0, 0.0, 1.0, 1.0, 0.0, 1.0, 0.0, 0.0, 1.0, 0.0, 1.0, 1.0, 0.0, 1.0, 0.0, 0.0, 1.0, 0.0, 1.0, 1.0, 0.0, 1.0, 0.0, 0.0, 1.0, 0.0, 1.0, 1.0, 0.0, 1.0, 0.0, 0.0, 1.0, 0.0, 1.0, 1.0, 0.0, 1.0, 0.0, 0.0, 1.0, 0.0, 1.0, 1.0, 0.0, 1.0, 0.0, 0.0, 1.0, 0.0, 1.0, 1.0, 0.0, 1.0, 0.0, 0.0, 1.0, 0.0, 1.0, 1.0, 0.0, 1.0, 0.0, 0.0, 1.0, 0.0, 1.0, 1.0, 0.0, 1.0, 0.0, 0.0, 1.0, 0.0, 1.0, 1.0, 0.0, 1.0, 0.0, 0.0, 1.0, 0.0, 1.0, 1.0, 0.0, 1.0, 0.0, 0.0, 1.0, 0.0, 1.0, 1.0, 0.0, 1.0, 0.0, 0.0, 1.0, 0.0, 1.0, 1.0, 0.0, 1.0, 0.0, 0.0, 1.0, 0.0, 1.0, 1.0, 0.0, 1.0, 0.0, 0.0, 1.0, 0.0, 1.0, 1.0, 0.0, 1.0, 0.0, 0.0, 1.0, 0.0, 1.0, 1.0, 0.0, 1.0, 0.0, 0.0, 1.0, 0.0, 1.0, 1.0, 0.0, 1.0, 0.0, 0.0, 1.0, 0.0, 1.0, 1.0, 0.0, 1.0, 0.0, 0.0, 1.0, 0.0, 1.0, 1.0, 0.0, 1.0, 0.0, 0.0, 1.0, 0.0, 1.0, 1.0, 0.0, 1.0, 0.0, 0.0, 1.0, 0.0, 1.0, 1.0, 0.0, 1.0, 0.0, 0.0, 1.0, 0.0, 1.0, 1.0, 0.0, 1.0, 0.0, 0.0, 1.0, 0.0, 1.0, 1.0, 0.0, 1.0, 0.0, 0.0, 1.0, 0.0, 1.0, 1.0, 0.0, 1.0, 0.0, 0.0, 1.0, 0.0, 1.0, 1.0, 0.0, 1.0, 0.0, 0.0, 1.0, 0.0, 1.0, 1.0, 0.0, 1.0, 0.0, 0.0, 1.0, 0.0, 1.0, 1.0, 0.0, 1.0, 0.0, 0.0, 1.0, 0.0, 1.0, 1.0, 0.0, 1.0, 0.0, 0.0, 1.0, 0.0, 1.0, 1.0, 0.0, 1.0, 0.0, 0.0, 1.0, 0.0, 1.0, 1.0, 0.0, 1.0, 0.0, 0.0, 1.0, 0.0, 1.0, 1.0, 0.0, 1.0, 0.0, 0.0, 1.0, 0.0, 1.0, 1.0, 0.0, 1.0, 0.0, 0.0, 1.0, 0.0, 1.0, 1.0, 0.0, 1.0, 0.0, 0.0, 1.0, 0.0, 1.0, 1.0, 0.0, 1.0, 0.0, 0.0, 1.0, 0.0, 1.0, 1.0, 0.0, 1.0, 0.0, 0.0, 1.0, 0.0, 1.0, 1.0, 0.0, 1.0, 0.0, 0.0, 1.0, 0.0, 1.0, 1.0, 0.0, 1.0, 0.0, 0.0, 1.0, 0.0, 1.0, 1.0, 0.0, 1.0, 0.0, 0.0, 1.0, 0.0, 1.0, 1.0, 0.0, 1.0, 0.0, 0.0, 1.0, 0.0, 1.0, 1.0, 0.0, 1.0, 0.0, 0.0, 1.0, 0.0, 1.0, 1.0, 0.0, 1.0, 0.0, 0.0, 1.0, 0.0, 1.0, 1.0, 0.0, 1.0, 0.0, 0.0, 1.0, 0.0, 1.0, 1.0, 0.0, 1.0, 0.0, 0.0, 1.0, 0.0, 1.0, 1.0, 0.0, 1.0, 0.0, 0.0, 1.0, 0.0, 1.0, 1.0, 0.0, 1.0, 0.0, 0.0, 1.0, 0.0, 1.0, 1.0, 0.0, 1.0, 0.0, 0.0, 1.0, 0.0, 1.0, 1.0, 0.0, 1.0, 0.0, 0.0, 1.0, 0.0, 1.0, 1.0, 0.0, 1.0, 0.0, 0.0, 1.0, 0.0, 1.0, 1.0, 0.0, 1.0, 0.0, 0.0, 1.0, 0.0, 1.0, 1.0, 0.0, 1.0, 0.0, 0.0, 1.0, 0.0, 1.0, 1.0, 0.0, 1.0, 0.0, 0.0, 1.0, 0.0, 1.0, 1.0, 0.0, 1.0, 0.0, 0.0, 1.0, 0.0, 1.0, 1.0, 0.0, 1.0, 0.0, 0.0, 1.0, 0.0, 1.0, 1.0, 0.0, 1.0, 0.0, 0.0, 1.0, 0.0, 1.0, 1.0, 0.0, 1.0, 0.0, 0.0, 1.0, 0.0, 1.0, 1.0, 0.0, 1.0, 0.0, 0.0, 1.0, 0.0, 1.0, 1.0, 0.0, 1.0, 0.0, 0.0, 1.0, 0.0, 1.0, 1.0, 0.0, 1.0, 0.0, 0.0, 1.0, 0.0, 1.0, 1.0, 0.0, 1.0, 0.0, 0.0, 1.0, 0.0, 1.0, 1.0, 0.0, 1.0, 0.0, 0.0, 1.0, 0.0, 1.0, 1.0, 0.0, 1.0, 0.0, 0.0, 1.0, 0.0, 1.0, 1.0, 0.0, 1.0, 0.0, 0.0, 1.0, 0.0, 1.0, 1.0, 0.0, 1.0, 0.0, 0.0, 1.0, 0.0, 1.0, 1.0, 0.0, 1.0, 0.0, 0.0, 1.0, 0.0, 1.0, 1.0, 0.0, 1.0, 0.0, 0.0, 1.0, 0.0, 1.0, 1.0, 0.0, 1.0, 0.0, 0.0, 1.0, 0.0, 1.0, 1.0, 0.0, 1.0, 0.0, 0.0, 1.0, 0.0, 1.0, 1.0, 0.0, 1.0, 0.0, 0.0, 1.0, 0.0, 1.0, 1.0, 0.0, 1.0, 0.0, 0.0, 1.0, 0.0, 1.0, 1.0, 0.0, 1.0, 0.0, 0.0, 1.0, 0.0, 1.0, 1.0, 0.0, 1.0, 0.0, 0.0, 1.0, 0.0, 1.0, 1.0, 0.0, 1.0, 0.0, 0.0, 1.0, 0.0, 1.0, 1.0, 0.0, 1.0, 0.0, 0.0, 1.0, 0.0, 1.0, 1.0, 0.0, 1.0, 0.0, 0.0, 1.0, 0.0, 1.0, 1.0, 0.0, 1.0, 0.0, 0.0, 1.0, 0.0, 1.0, 1.0, 0.0, 1.0, 0.0, 0.0, 1.0, 0.0, 1.0, 1.0, 0.0, 1.0, 0.0, 0.0, 1.0, 0.0, 1.0, 1.0, 0.0, 1.0, 0.0, 0.0, 1.0, 0.0, 1.0, 1.0, 0.0, 1.0, 0.0, 0.0, 1.0, 0.0, 1.0, 1.0, 0.0, 1.0, 0.0, 0.0, 1.0, 0.0, 1.0, 1.0, 0.0, 1.0, 0.0, 0.0, 1.0, 0.0, 1.0, 1.0, 0.0, 1.0, 0.0, 0.0, 1.0, 0.0, 1.0, 1.0, 0.0, 1.0, 0.0, 0.0, 1.0, 0.0, 1.0, 1.0, 0.0, 1.0, 0.0, 0.0, 1.0, 0.0, 1.0, 1.0, 0.0, 1.0, 0.0, 0.0, 1.0, 0.0, 1.0, 1.0, 0.0, 1.0, 0.0, 0.0, 1.0, 0.0, 1.0, 1.0, 0.0, 1.0, 0.0, 0.0, 1.0, 0.0, 1.0, 1.0, 0.0, 1.0, 0.0, 0.0, 1.0, 0.0, 1.0, 1.0, 0.0, 1.0, 0.0, 0.0, 1.0, 0.0, 1.0, 1.0, 0.0, 1.0, 0.0, 0.0, 1.0, 0.0, 1.0, 1.0, 0.0, 1.0, 0.0, 0.0, 1.0, 0.0, 1.0, 1.0, 0.0, 1.0, 0.0, 0.0, 1.0, 0.0, 1.0, 1.0, 0.0, 1.0, 0.0, 0.0, 1.0, 0.0, 1.0, 1.0, 0.0, 1.0, 0.0, 0.0, 1.0, 0.0, 1.0, 1.0, 0.0, 1.0, 0.0, 0.0, 1.0, 0.0, 1.0, 1.0, 0.0, 1.0, 0.0, 0.0, 1.0, 0.0, 1.0, 1.0, 0.0, 1.0, 0.0, 0.0, 1.0, 0.0, 1.0, 1.0, 0.0, 1.0, 0.0, 0.0, 1.0, 0.0, 1.0, 1.0, 0.0, 1.0, 0.0, 0.0, 1.0, 0.0, 1.0, 1.0, 0.0, 1.0, 0.0, 0.0, 1.0, 0.0, 1.0, 1.0, 0.0, 1.0, 0.0, 0.0, 1.0, 0.0, 1.0, 1.0, 0.0, 1.0, 0.0, 0.0, 1.0, 0.0, 1.0, 1.0, 0.0, 1.0, 0.0, 0.0, 1.0, 0.0, 1.0, 1.0, 0.0, 1.0, 0.0, 0.0, 1.0, 0.0, 1.0, 1.0, 0.0, 1.0, 0.0, 0.0, 1.0, 0.0, 1.0, 1.0, 0.0, 1.0, 0.0, 0.0, 1.0, 0.0, 1.0, 1.0, 0.0, 1.0, 0.0, 0.0, 1.0, 0.0, 1.0, 1.0, 0.0, 1.0, 0.0, 0.0, 1.0, 0.0, 1.0, 1.0, 0.0, 1.0, 0.0, 0.0, 1.0, 0.0, 1.0, 1.0, 0.0, 1.0, 0.0, 0.0, 1.0, 0.0, 1.0, 1.0, 0.0, 1.0, 0.0, 0.0, 1.0, 0.0, 1.0, 1.0, 0.0, 1.0, 0.0, 0.0, 1.0, 0.0, 1.0, 1.0, 0.0, 1.0, 0.0, 0.0, 1.0, 0.0, 1.0, 1.0, 0.0, 1.0, 0.0, 0.0, 1.0, 0.0, 1.0, 1.0, 0.0, 1.0, 0.0, 0.0, 1.0, 0.0, 1.0, 1.0, 0.0, 1.0, 0.0, 0.0, 1.0, 0.0, 1.0, 1.0, 0.0, 1.0, 0.0, 0.0, 1.0, 0.0, 1.0, 1.0, 0.0, 1.0, 0.0, 0.0, 1.0, 0.0, 1.0, 1.0, 0.0, 1.0, 0.0, 0.0, 1.0, 0.0, 1.0, 1.0, 0.0, 1.0, 0.0, 0.0, 1.0, 0.0, 1.0, 1.0, 0.0, 1.0, 0.0, 0.0, 1.0, 0.0, 1.0, 1.0, 0.0, 1.0, 0.0, 0.0, 1.0, 0.0, 1.0, 1.0, 0.0, 1.0, 0.0, 0.0, 1.0, 0.0, 1.0, 1.0, 0.0, 1.0, 0.0, 0.0, 1.0, 0.0, 1.0, 1.0, 0.0, 1.0, 0.0, 0.0, 1.0, 0.0, 1.0, 1.0, 0.0, 1.0, 0.0, 0.0, 1.0, 0.0, 1.0, 1.0, 0.0, 1.0, 0.0, 0.0, 1.0, 0.0, 1.0, 1.0, 0.0, 1.0, 0.0, 0.0, 1.0, 0.0, 1.0, 1.0, 0.0, 1.0, 0.0, 0.0, 1.0, 0.0, 1.0, 1.0, 0.0, 1.0, 0.0, 0.0, 1.0, 0.0, 1.0, 1.0, 0.0, 1.0, 0.0, 0.0, 1.0, 0.0, 1.0, 1.0, 0.0, 1.0, 0.0, 0.0, 1.0, 0.0, 1.0, 1.0, 0.0, 1.0, 0.0, 0.0, 1.0, 0.0, 1.0, 1.0, 0.0, 1.0, 0.0, 0.0, 1.0, 0.0, 1.0, 1.0, 0.0, 1.0, 0.0, 0.0, 1.0, 0.0, 1.0, 1.0, 0.0, 1.0, 0.0, 0.0, 1.0, 0.0, 1.0, 1.0, 0.0, 1.0, 0.0, 0.0, 1.0, 0.0, 1.0, 1.0, 0.0, 1.0, 0.0, 0.0, 1.0, 0.0, 1.0, 1.0, 0.0, 1.0, 0.0, 0.0, 1.0, 0.0, 1.0, 1.0, 0.0, 1.0, 0.0, 0.0, 1.0, 0.0, 1.0, 1.0, 0.0, 1.0, 0.0, 0.0, 1.0, 0.0, 1.0, 1.0, 0.0, 1.0, 0.0, 0.0, 1.0, 0.0, 1.0, 1.0, 0.0, 1.0, 0.0, 0.0, 1.0, 0.0, 1.0, 1.0, 0.0, 1.0, 0.0, 0.0, 1.0, 0.0, 1.0, 1.0, 0.0, 1.0, 0.0, 0.0, 1.0, 0.0, 1.0, 1.0, 0.0, 1.0, 0.0, 0.0, 1.0, 0.0, 1.0, 1.0, 0.0, 1.0, 0.0, 0.0, 1.0, 0.0, 1.0, 1.0, 0.0, 1.0, 0.0, 0.0, 1.0, 0.0, 1.0, 1.0, 0.0, 1.0, 0.0, 0.0, 1.0, 0.0, 1.0, 1.0, 0.0, 1.0, 0.0, 0.0, 1.0, 0.0, 1.0, 1.0, 0.0, 1.0, 0.0, 0.0, 1.0, 0.0, 1.0, 1.0, 0.0, 1.0, 0.0, 0.0, 1.0, 0.0, 1.0, 1.0, 0.0, 1.0, 0.0, 0.0, 1.0, 0.0, 1.0, 1.0, 0.0, 1.0, 0.0, 0.0, 1.0, 0.0, 1.0, 1.0, 0.0, 1.0, 0.0, 0.0, 1.0, 0.0, 1.0, 1.0, 0.0, 1.0, 0.0, 0.0, 1.0, 0.0, 1.0, 1.0, 0.0, 1.0, 0.0, 0.0, 1.0, 0.0, 1.0, 1.0, 0.0, 1.0, 0.0, 0.0, 1.0, 0.0, 1.0, 1.0, 0.0, 1.0, 0.0, 0.0, 1.0, 0.0, 1.0, 1.0, 0.0, 1.0, 0.0, 0.0, 1.0, 0.0, 1.0, 1.0, 0.0, 1.0, 0.0, 0.0, 1.0, 0.0, 1.0, 1.0, 0.0, 1.0, 0.0, 0.0, 1.0, 0.0, 1.0, 1.0, 0.0, 1.0, 0.0, 0.0, 1.0, 0.0, 1.0, 1.0, 0.0, 1.0, 0.0, 0.0, 1.0, 0.0, 1.0, 1.0, 0.0, 1.0, 0.0, 0.0, 1.0, 0.0, 1.0, 1.0, 0.0, 1.0, 0.0, 0.0, 1.0, 0.0, 1.0, 1.0, 0.0, 1.0, 0.0, 0.0, 1.0, 0.0, 1.0, 1.0, 0.0, 1.0, 0.0, 0.0, 1.0, 0.0, 1.0, 1.0, 0.0, 1.0, 0.0, 0.0, 1.0, 0.0, 1.0, 1.0, 0.0, 1.0, 0.0, 0.0, 1.0, 0.0, 1.0, 1.0, 0.0, 1.0, 0.0, 0.0, 1.0, 0.0, 1.0, 1.0, 0.0, 1.0, 0.0, 0.0, 1.0, 0.0, 1.0, 1.0, 0.0, 1.0, 0.0, 0.0, 1.0, 0.0, 1.0, 1.0, 0.0, 1.0, 0.0, 0.0, 1.0, 0.0, 1.0, 1.0, 0.0, 1.0, 0.0, 0.0, 1.0, 0.0, 1.0, 1.0, 0.0, 1.0, 0.0, 0.0, 1.0, 0.0, 1.0, 1.0, 0.0, 1.0, 0.0, 0.0, 1.0, 0.0, 1.0, 1.0, 0.0, 1.0, 0.0, 0.0, 1.0, 0.0, 1.0, 1.0, 0.0, 1.0, 0.0, 0.0, 1.0, 0.0, 1.0, 1.0, 0.0, 1.0, 0.0, 0.0, 1.0, 0.0, 1.0, 1.0, 0.0, 1.0, 0.0, 0.0, 1.0, 0.0, 1.0, 1.0, 0.0, 1.0, 0.0, 0.0, 1.0, 0.0, 1.0, 1.0, 0.0, 1.0, 0.0, 0.0, 1.0, 0.0, 1.0, 1.0, 0.0, 1.0, 0.0, 0.0, 1.0, 0.0, 1.0, 1.0, 0.0, 1.0, 0.0, 0.0, 1.0, 0.0, 1.0, 1.0, 0.0, 1.0, 0.0, 0.0, 1.0, 0.0, 1.0, 1.0, 0.0, 1.0, 0.0, 0.0, 1.0, 0.0, 1.0, 1.0, 0.0, 1.0, 0.0, 0.0, 1.0, 0.0, 1.0, 1.0, 0.0, 1.0, 0.0, 0.0, 1.0, 0.0, 1.0, 1.0, 0.0, 1.0, 0.0, 0.0, 1.0, 0.0, 1.0, 1.0, 0.0, 1.0, 0.0, 0.0, 1.0, 0.0, 1.0, 1.0, 0.0, 1.0, 0.0, 0.0, 1.0, 0.0, 1.0, 1.0, 0.0, 1.0, 0.0, 0.0, 1.0, 0.0, 1.0, 1.0, 0.0, 1.0, 0.0, 0.0, 1.0, 0.0, 1.0, 1.0, 0.0, 1.0, 0.0, 0.0, 1.0, 0.0, 1.0, 1.0, 0.0, 1.0, 0.0, 0.0, 1.0, 0.0, 1.0, 1.0, 0.0, 1.0, 0.0, 0.0, 1.0, 0.0, 1.0, 1.0, 0.0, 1.0, 0.0, 0.0, 1.0, 0.0, 1.0, 1.0, 0.0, 1.0, 0.0, 0.0, 1.0, 0.0, 1.0, 1.0, 0.0, 1.0, 0.0, 0.0, 1.0, 0.0, 1.0, 1.0, 0.0, 1.0, 0.0, 0.0, 1.0, 0.0, 1.0, 1.0, 0.0, 1.0, 0.0, 0.0, 1.0, 0.0, 1.0, 1.0, 0.0, 1.0, 0.0, 0.0, 1.0, 0.0, 1.0, 1.0, 0.0, 1.0, 0.0, 0.0, 1.0, 0.0, 1.0, 1.0, 0.0, 1.0, 0.0, 0.0, 1.0, 0.0, 1.0, 1.0, 0.0, 1.0, 0.0, 0.0, 1.0, 0.0, 1.0, 1.0, 0.0, 1.0, 0.0, 0.0, 1.0, 0.0, 1.0, 1.0, 0.0, 1.0, 0.0, 0.0, 1.0, 0.0, 1.0, 1.0, 0.0, 1.0, 0.0, 0.0, 1.0, 0.0, 1.0, 1.0, 0.0, 1.0, 0.0, 0.0, 1.0, 0.0, 1.0, 1.0, 0.0, 1.0, 0.0, 0.0, 1.0, 0.0, 1.0, 1.0, 0.0, 1.0, 0.0, 0.0, 1.0, 0.0, 1.0, 1.0, 0.0, 1.0, 0.0, 0.0, 1.0, 0.0, 1.0, 1.0, 0.0, 1.0, 0.0, 0.0, 1.0, 0.0, 1.0, 1.0, 0.0, 1.0, 0.0, 0.0, 1.0, 0.0, 1.0, 1.0, 0.0, 1.0, 0.0, 0.0, 1.0, 0.0, 1.0, 1.0, 0.0, 1.0, 0.0, 0.0, 1.0, 0.0, 1.0, 1.0, 0.0, 1.0, 0.0, 0.0, 1.0, 0.0, 1.0, 1.0, 0.0, 1.0, 0.0, 0.0, 1.0, 0.0, 1.0, 1.0, 0.0, 1.0, 0.0, 0.0, 1.0, 0.0, 1.0, 1.0, 0.0, 1.0, 0.0, 0.0, 1.0, 0.0, 1.0, 1.0, 0.0, 1.0, 0.0, 0.0, 1.0, 0.0, 1.0, 1.0, 0.0, 1.0, 0.0, 0.0, 1.0, 0.0, 1.0, 1.0, 0.0, 1.0, 0.0, 0.0, 1.0, 0.0, 1.0, 1.0, 0.0, 1.0, 0.0, 0.0, 1.0, 0.0, 1.0, 1.0, 0.0, 1.0, 0.0, 0.0, 1.0, 0.0, 1.0, 1.0, 0.0, 1.0, 0.0, 0.0, 1.0, 0.0, 1.0, 1.0, 0.0, 1.0, 0.0, 0.0, 1.0, 0.0, 1.0, 1.0, 0.0, 1.0, 0.0, 0.0, 1.0, 0.0, 1.0, 1.0, 0.0, 1.0, 0.0, 0.0, 1.0, 0.0, 1.0, 1.0, 0.0, 1.0, 0.0, 0.0, 1.0, 0.0, 1.0, 1.0, 0.0, 1.0, 0.0, 0.0, 1.0, 0.0, 1.0, 1.0, 0.0, 1.0, 0.0, 0.0, 1.0, 0.0, 1.0, 1.0, 0.0, 1.0, 0.0, 0.0, 1.0, 0.0, 1.0, 1.0, 0.0, 1.0, 0.0, 0.0, 1.0, 0.0, 1.0, 1.0, 0.0, 1.0, 0.0, 0.0, 1.0, 0.0, 1.0, 1.0, 0.0, 1.0, 0.0, 0.0, 1.0, 0.0, 1.0, 1.0, 0.0, 1.0, 0.0, 0.0, 1.0, 0.0, 1.0, 1.0, 0.0, 1.0, 0.0, 0.0, 1.0, 0.0, 1.0, 1.0, 0.0, 1.0, 0.0, 0.0, 1.0, 0.0, 1.0, 1.0, 0.0, 1.0, 0.0, 0.0, 1.0, 0.0, 1.0, 1.0, 0.0, 1.0, 0.0, 0.0, 1.0, 0.0, 1.0, 1.0, 0.0, 1.0, 0.0, 0.0, 1.0, 0.0, 1.0, 1.0, 0.0, 1.0, 0.0, 0.0, 1.0, 0.0, 1.0, 1.0, 0.0, 1.0, 0.0, 0.0, 1.0, 0.0, 1.0, 1.0, 0.0, 1.0, 0.0, 0.0, 1.0, 0.0, 1.0, 1.0, 0.0, 1.0, 0.0, 0.0, 1.0, 0.0, 1.0, 1.0, 0.0, 1.0, 0.0, 0.0, 1.0, 0.0, 1.0, 1.0, 0.0, 1.0, 0.0, 0.0, 1.0, 0.0, 1.0, 1.0, 0.0, 1.0, 0.0, 0.0, 1.0, 0.0, 1.0, 1.0, 0.0, 1.0, 0.0, 0.0, 1.0, 0.0, 1.0, 1.0, 0.0, 1.0, 0.0, 0.0, 1.0, 0.0, 1.0, 1.0, 0.0, 1.0, 0.0, 0.0, 1.0, 0.0, 1.0, 1.0, 0.0, 1.0, 0.0, 0.0, 1.0, 0.0, 1.0, 1.0, 0.0, 1.0, 0.0, 0.0, 1.0, 0.0, 1.0, 1.0, 0.0, 1.0, 0.0, 0.0, 1.0, 0.0, 1.0, 1.0, 0.0, 1.0, 0.0, 0.0, 1.0, 0.0, 1.0, 1.0, 0.0, 1.0, 0.0, 0.0, 1.0, 0.0, 1.0, 1.0, 0.0, 1.0, 0.0, 0.0, 1.0, 0.0, 1.0, 1.0, 0.0, 1.0, 0.0, 0.0, 1.0, 0.0, 1.0, 1.0, 0.0, 1.0, 0.0, 0.0, 1.0, 0.0, 1.0, 1.0, 0.0, 1.0, 0.0, 0.0, 1.0, 0.0, 1.0, 1.0, 0.0, 1.0, 0.0, 0.0, 1.0, 0.0, 1.0, 1.0, 0.0, 1.0, 0.0, 0.0, 1.0, 0.0, 1.0, 1.0, 0.0, 1.0, 0.0, 0.0, 1.0, 0.0, 1.0, 1.0, 0.0, 1.0, 0.0, 0.0, 1.0, 0.0, 1.0, 1.0, 0.0, 1.0, 0.0, 0.0, 1.0, 0.0, 1.0, 1.0, 0.0, 1.0, 0.0, 0.0, 1.0, 0.0, 1.0, 1.0, 0.0, 1.0, 0.0, 0.0, 1.0, 0.0, 1.0, 1.0, 0.0, 1.0, 0.0, 0.0, 1.0, 0.0, 1.0, 1.0, 0.0, 1.0, 0.0, 0.0, 1.0, 0.0, 1.0, 1.0, 0.0, 1.0, 0.0, 0.0, 1.0, 0.0, 1.0, 1.0, 0.0, 1.0])
me_floor_plan.materials.append(mat_floor)
me_floor_plan.materials.append(mat_wall)
me_floor_plan.materials.append(mat_ceiling)
me_floor_plan.update()

# ---- objects
ob_player_spawn_000 = bpy.data.objects.new('player-spawn.000', None)
ob_enemy_spawn_000 = bpy.data.objects.new('enemy-spawn.000', None)
ob_floor_plan = bpy.data.objects.new('floor-plan', me_floor_plan)
ob_objective_spawn_000 = bpy.data.objects.new('objective-spawn.000', None)
ob_enemy_spawn_001 = bpy.data.objects.new('enemy-spawn.001', None)
ob_objective_spawn_001 = bpy.data.objects.new('objective-spawn.001', None)
ob_objective_spawn_002 = bpy.data.objects.new('objective-spawn.002', None)
ob_objective_spawn_003 = bpy.data.objects.new('objective-spawn.003', None)
ob_objective_spawn_004 = bpy.data.objects.new('objective-spawn.004', None)
ob_objective_spawn_005 = bpy.data.objects.new('objective-spawn.005', None)
ob_objective_spawn_006 = bpy.data.objects.new('objective-spawn.006', None)
ob_objective_spawn_007 = bpy.data.objects.new('objective-spawn.007', None)

# ---- transforms, parenting, visibility, modifiers, constraints
ob_player_spawn_000.parent = ob_floor_plan
ob_player_spawn_000.location = (0.0, -6.0, 0.0)
ob_enemy_spawn_000.parent = ob_floor_plan
ob_enemy_spawn_000.location = (-18.0, 16.0, 0.0)
ob_floor_plan.location = (0.0, 0.0, 0.0)
ob_objective_spawn_000.parent = ob_floor_plan
ob_objective_spawn_000.location = (11.0, 3.0, 0.0)
ob_enemy_spawn_001.parent = ob_floor_plan
ob_enemy_spawn_001.location = (18.0, 14.0, 0.0)
ob_objective_spawn_001.parent = ob_floor_plan
ob_objective_spawn_001.location = (0.0, 10.0, 0.0)
ob_objective_spawn_002.parent = ob_floor_plan
ob_objective_spawn_002.location = (-21.0, -25.0, 0.0)
ob_objective_spawn_003.parent = ob_floor_plan
ob_objective_spawn_003.location = (-8.0, -28.0, 0.0)
ob_objective_spawn_004.parent = ob_floor_plan
ob_objective_spawn_004.location = (4.0, -21.0, 0.0)
ob_objective_spawn_005.parent = ob_floor_plan
ob_objective_spawn_005.location = (16.0, -10.0, 0.0)
ob_objective_spawn_006.parent = ob_floor_plan
ob_objective_spawn_006.location = (18.0, -26.0, 0.0)
ob_objective_spawn_007.parent = ob_floor_plan
ob_objective_spawn_007.location = (-20.0, -2.0, 0.0)

# ---- collection membership
col_collection.objects.link(ob_player_spawn_000)
col_collection.objects.link(ob_enemy_spawn_000)
col_collection.objects.link(ob_floor_plan)
col_collection.objects.link(ob_objective_spawn_000)
col_collection.objects.link(ob_enemy_spawn_001)
col_collection.objects.link(ob_objective_spawn_001)
col_collection.objects.link(ob_objective_spawn_002)
col_collection.objects.link(ob_objective_spawn_003)
col_collection.objects.link(ob_objective_spawn_004)
col_collection.objects.link(ob_objective_spawn_005)
col_collection.objects.link(ob_objective_spawn_006)
col_collection.objects.link(ob_objective_spawn_007)

# ---- scene / render settings (as saved in the file)
scene.frame_start = 1; scene.frame_end = 250; scene.frame_set(0)
scene.render.engine = 'BLENDER_EEVEE_NEXT'
scene.cycles.sampling_pattern = 'TABULATED_SOBOL'
scene.eevee.ray_tracing_options.trace_max_roughness = 0.0
bpy.context.view_layer.update()

# ---- added for rendering (the .blend has no active camera and no usable light): camera, sun
cam_auto = bpy.data.cameras.new('AutoCamera')
cam_auto.lens = 50.0
cam_auto.sensor_width = 36.0
cam_auto.clip_end = 1195.87
ob_auto_camera = bpy.data.objects.new('AutoCamera', cam_auto)
scene.collection.objects.link(ob_auto_camera)
ob_auto_camera.location = (65.1408, -86.7689, 56.5126)
ob_auto_camera.rotation_euler = (1.09748, -7.21219e-08, 0.694738)
scene.camera = ob_auto_camera
light_auto_sun = bpy.data.lights.new('AutoSun', 'SUN')
light_auto_sun.energy = 3.0
light_auto_sun.angle = 0.0523599
ob_auto_sun = bpy.data.objects.new('AutoSun', light_auto_sun)
scene.collection.objects.link(ob_auto_sun)
ob_auto_sun.rotation_euler = (0.872665, 0.174533, 0.523599)
bpy.context.view_layer.update()

